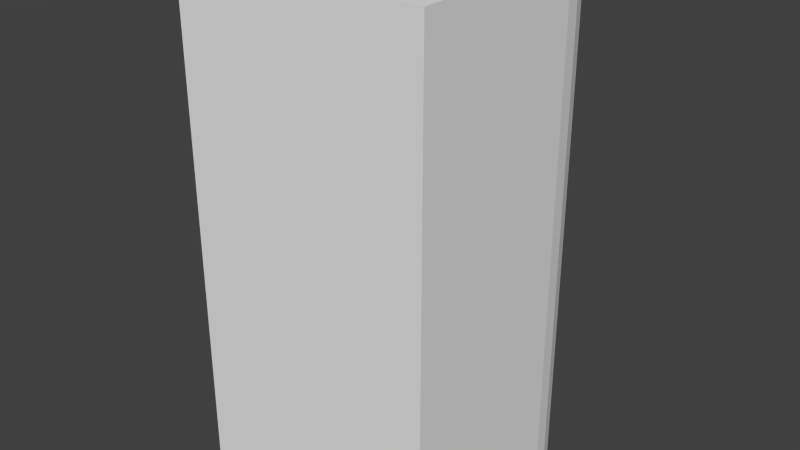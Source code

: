 # Source: groundCornerR.blend  (saved by Blender 2.67.0; exported with 4.5.12 LTS)
import bpy
from mathutils import Matrix  # noqa: F401  (used for matrix-valued properties, if any)

bpy.ops.wm.read_factory_settings(use_empty=True)
scene = bpy.context.scene
scene.name = 'Scene'

# ---- collections
col_collection_1 = bpy.data.collections.new('Collection 1'); scene.collection.children.link(col_collection_1)

# ---- materials (node trees are filled in below, after node groups)
mat_material_001 = bpy.data.materials.new('Material.001')
mat_material_001.alpha_threshold = 0.0
mat_material_001.use_transparent_shadow = False
mat_material_001.roughness = 0.5
mat_material_001.line_color = (0.0, 0.0, 0.0, 1.0)

# ---- material node trees

# ---- world
world_world = bpy.data.worlds.new('World'); scene.world = world_world
world_world.color = (0.05088, 0.05088, 0.05088)
world_world.use_sun_shadow = False
world_world.sun_shadow_jitter_overblur = 0.0
world_world.cycles.sampling_method = 'MANUAL'
world_world.cycles.sample_map_resolution = 256

# ---- meshes
me_cube_001 = bpy.data.meshes.new('Cube.001')
me_cube_001.from_pydata([(1.0, 1.0, -1.0), (1.0, -1.0, -1.0), (-1.0, -1.0, -1.0), (1.0, 1.0, 1.0), (1.0, -1.0, 1.0), (-1.0, -1.0, 1.0), (-1.0, 0.4416, -1.0), (-0.4416, 1.0, -1.0), (-0.986, 0.5659, -1.0), (-0.9447, 0.6839, -1.0), (-0.8782, 0.7898, -1.0), (-0.7898, 0.8782, -1.0), (-0.6839, 0.9447, -1.0), (-0.5659, 0.986, -1.0), (-0.4416, 1.0, 1.0), (-1.0, 0.4416, 1.0), (-0.5659, 0.986, 1.0), (-0.6839, 0.9447, 1.0), (-0.7898, 0.8782, 1.0), (-0.8782, 0.7898, 1.0), (-0.9447, 0.6839, 1.0), (-0.986, 0.5659, 1.0)], [], [(2, 5, 15, 6), (0, 3, 4, 1), (1, 4, 5, 2), (3, 0, 7, 14), (3, 14, 16, 17, 18, 19, 20, 21, 15, 5, 4), (6, 15, 21, 8), (8, 21, 20, 9), (9, 20, 19, 10), (10, 19, 18, 11), (11, 18, 17, 12), (12, 17, 16, 13), (13, 16, 14, 7), (0, 1, 2, 6, 8, 9, 10, 11, 12, 13, 7)])
me_cube_001.materials.append(mat_material_001)
me_cube_001.use_remesh_preserve_volume = False
me_cube_001.use_remesh_preserve_attributes = False
me_cube_001.use_mirror_vertex_groups = False
me_cube_001.update()

# ---- objects
ob_groundcornerr = bpy.data.objects.new('groundCornerR', me_cube_001)

# ---- transforms, parenting, visibility, modifiers, constraints
ob_groundcornerr.location = (0.0, 0.0, 0.0)
ob_groundcornerr.rotation_euler = (0.0, 0.0, 4.712)
ob_groundcornerr.scale = (0.5, 0.5, 1.0)
ob_groundcornerr.lock_rotations_4d = False
ob_groundcornerr.empty_display_type = 'ARROWS'
ob_groundcornerr.lineart.crease_threshold = 0.0

# ---- collection membership
col_collection_1.objects.link(ob_groundcornerr)

# ---- scene / render settings (as saved in the file)
scene.frame_start = 1; scene.frame_end = 250; scene.frame_set(1)
scene.render.engine = 'BLENDER_EEVEE_NEXT'
scene.render.image_settings.color_mode = 'RGB'
scene.render.image_settings.compression = 90
scene.render.resolution_percentage = 50
scene.render.dither_intensity = 0.0
scene.cycles.use_denoising = False
scene.cycles.samples = 10
scene.cycles.sampling_pattern = 'TABULATED_SOBOL'
scene.cycles.light_sampling_threshold = 0.0
scene.cycles.use_adaptive_sampling = False
scene.cycles.use_light_tree = False
scene.cycles.blur_glossy = 0.0
scene.cycles.volume_bounces = 1
scene.cycles.pixel_filter_type = 'GAUSSIAN'
scene.cycles.sample_clamp_indirect = 0.0
scene.view_settings.view_transform = 'Standard'
bpy.context.view_layer.update()

# ---- added for rendering (the .blend has no active camera and no usable light): camera, sun
cam_auto = bpy.data.cameras.new('AutoCamera')
cam_auto.lens = 50.0
cam_auto.sensor_width = 36.0
cam_auto.clip_end = 1000.0
ob_auto_camera = bpy.data.objects.new('AutoCamera', cam_auto)
scene.collection.objects.link(ob_auto_camera)
ob_auto_camera.location = (2.26633, -2.7196, 1.81306)
ob_auto_camera.rotation_euler = (1.09748, -7.21219e-08, 0.694738)
scene.camera = ob_auto_camera
light_auto_sun = bpy.data.lights.new('AutoSun', 'SUN')
light_auto_sun.energy = 3.0
light_auto_sun.angle = 0.0523599
ob_auto_sun = bpy.data.objects.new('AutoSun', light_auto_sun)
scene.collection.objects.link(ob_auto_sun)
ob_auto_sun.rotation_euler = (0.872665, 0.174533, 0.523599)
bpy.context.view_layer.update()
